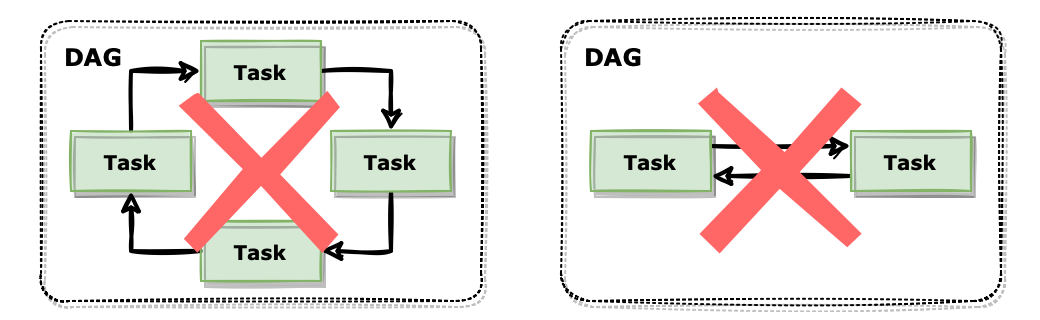

The diagram above was exported from draw.io. Its source (the exported page's mxGraphModel, read from the mxfile embedded in the PNG):
<mxGraphModel dx="1430" dy="801" grid="1" gridSize="10" guides="1" tooltips="1" connect="1" arrows="1" fold="1" page="1" pageScale="1" pageWidth="827" pageHeight="1169" math="0" shadow="0">
  <root>
    <mxCell id="0" />
    <mxCell id="1" parent="0" />
    <mxCell id="2" value="" style="rounded=0;whiteSpace=wrap;html=1;sketch=0;fontFamily=Verdana;fontSize=12;strokeColor=none;" vertex="1" parent="1">
      <mxGeometry x="760" y="880" width="520" height="160" as="geometry" />
    </mxCell>
    <mxCell id="3" value="DAG" style="rounded=1;whiteSpace=wrap;html=1;shadow=1;sketch=1;jiggle=1;curveFitting=1;strokeColor=default;fontFamily=Verdana;fontSize=12;fontColor=default;fillColor=none;dashed=1;dashPattern=1 2;fontStyle=1;align=left;verticalAlign=top;spacingLeft=10;spacingTop=5;arcSize=10;" vertex="1" parent="1">
      <mxGeometry x="780" y="890" width="220" height="140" as="geometry" />
    </mxCell>
    <mxCell id="4" style="edgeStyle=orthogonalEdgeStyle;shape=connector;rounded=0;sketch=1;jiggle=1;curveFitting=1;orthogonalLoop=1;jettySize=auto;html=1;exitX=0.5;exitY=0;exitDx=0;exitDy=0;entryX=0;entryY=0.5;entryDx=0;entryDy=0;labelBackgroundColor=default;strokeColor=default;strokeWidth=2;fontFamily=Helvetica;fontSize=12;fontColor=default;endArrow=classic;" edge="1" source="5" target="7" parent="1">
      <mxGeometry relative="1" as="geometry" />
    </mxCell>
    <mxCell id="5" value="Task" style="rounded=0;whiteSpace=wrap;html=1;shadow=1;sketch=1;jiggle=0.5;curveFitting=1;strokeColor=#82b366;fontFamily=Verdana;fontSize=10;fillColor=#d5e8d4;fontStyle=1;fillStyle=solid;" vertex="1" parent="1">
      <mxGeometry x="795" y="945" width="60" height="30" as="geometry" />
    </mxCell>
    <mxCell id="6" style="edgeStyle=orthogonalEdgeStyle;shape=connector;rounded=0;sketch=1;jiggle=1;curveFitting=1;orthogonalLoop=1;jettySize=auto;html=1;exitX=1;exitY=0.5;exitDx=0;exitDy=0;entryX=0.5;entryY=0;entryDx=0;entryDy=0;labelBackgroundColor=default;strokeColor=default;strokeWidth=2;fontFamily=Helvetica;fontSize=12;fontColor=default;endArrow=classic;" edge="1" source="7" target="12" parent="1">
      <mxGeometry relative="1" as="geometry" />
    </mxCell>
    <mxCell id="7" value="Task" style="rounded=0;whiteSpace=wrap;html=1;shadow=1;sketch=1;jiggle=0.5;curveFitting=1;strokeColor=#82b366;fontFamily=Verdana;fontSize=10;fillColor=#d5e8d4;fontStyle=1;fillStyle=solid;" vertex="1" parent="1">
      <mxGeometry x="860" y="900" width="60" height="30" as="geometry" />
    </mxCell>
    <mxCell id="8" style="edgeStyle=orthogonalEdgeStyle;shape=connector;rounded=0;sketch=1;jiggle=1;curveFitting=1;orthogonalLoop=1;jettySize=auto;html=1;exitX=0;exitY=0.5;exitDx=0;exitDy=0;entryX=0.5;entryY=1;entryDx=0;entryDy=0;labelBackgroundColor=default;strokeColor=default;strokeWidth=2;fontFamily=Helvetica;fontSize=12;fontColor=default;endArrow=classic;" edge="1" source="9" target="5" parent="1">
      <mxGeometry relative="1" as="geometry" />
    </mxCell>
    <mxCell id="9" value="Task" style="rounded=0;whiteSpace=wrap;html=1;shadow=1;sketch=1;jiggle=0.5;curveFitting=1;strokeColor=#82b366;fontFamily=Verdana;fontSize=10;fillColor=#d5e8d4;fontStyle=1;fillStyle=solid;" vertex="1" parent="1">
      <mxGeometry x="860" y="990" width="60" height="30" as="geometry" />
    </mxCell>
    <mxCell id="10" value="DAG" style="rounded=1;whiteSpace=wrap;html=1;shadow=1;sketch=1;jiggle=1;curveFitting=1;strokeColor=default;fontFamily=Verdana;fontSize=12;fontColor=default;fillColor=none;dashed=1;dashPattern=1 2;fontStyle=1;align=left;verticalAlign=top;spacingLeft=10;spacingTop=5;arcSize=10;" vertex="1" parent="1">
      <mxGeometry x="1040" y="890" width="220" height="140" as="geometry" />
    </mxCell>
    <mxCell id="11" style="edgeStyle=orthogonalEdgeStyle;shape=connector;rounded=0;sketch=1;jiggle=1;curveFitting=1;orthogonalLoop=1;jettySize=auto;html=1;exitX=0.5;exitY=1;exitDx=0;exitDy=0;entryX=1;entryY=0.5;entryDx=0;entryDy=0;labelBackgroundColor=default;strokeColor=default;strokeWidth=2;fontFamily=Helvetica;fontSize=12;fontColor=default;endArrow=classic;" edge="1" source="12" target="9" parent="1">
      <mxGeometry relative="1" as="geometry" />
    </mxCell>
    <mxCell id="12" value="Task" style="rounded=0;whiteSpace=wrap;html=1;shadow=1;sketch=1;jiggle=0.5;curveFitting=1;strokeColor=#82b366;fontFamily=Verdana;fontSize=10;fillColor=#d5e8d4;fontStyle=1;fillStyle=solid;" vertex="1" parent="1">
      <mxGeometry x="925" y="945" width="60" height="30" as="geometry" />
    </mxCell>
    <mxCell id="13" style="edgeStyle=orthogonalEdgeStyle;shape=connector;rounded=0;sketch=1;jiggle=1;curveFitting=1;orthogonalLoop=1;jettySize=auto;html=1;exitX=1;exitY=0.25;exitDx=0;exitDy=0;entryX=0;entryY=0.25;entryDx=0;entryDy=0;labelBackgroundColor=default;strokeColor=default;strokeWidth=2;fontFamily=Helvetica;fontSize=12;fontColor=default;endArrow=classic;" edge="1" source="14" target="16" parent="1">
      <mxGeometry relative="1" as="geometry" />
    </mxCell>
    <mxCell id="14" value="Task" style="rounded=0;whiteSpace=wrap;html=1;shadow=1;sketch=1;jiggle=0.5;curveFitting=1;strokeColor=#82b366;fontFamily=Verdana;fontSize=10;fillColor=#d5e8d4;fontStyle=1;fillStyle=solid;" vertex="1" parent="1">
      <mxGeometry x="1055" y="945" width="60" height="30" as="geometry" />
    </mxCell>
    <mxCell id="15" style="edgeStyle=orthogonalEdgeStyle;shape=connector;rounded=0;sketch=1;jiggle=1;curveFitting=1;orthogonalLoop=1;jettySize=auto;html=1;exitX=0;exitY=0.75;exitDx=0;exitDy=0;entryX=1;entryY=0.75;entryDx=0;entryDy=0;labelBackgroundColor=default;strokeColor=default;strokeWidth=2;fontFamily=Helvetica;fontSize=12;fontColor=default;endArrow=classic;" edge="1" source="16" target="14" parent="1">
      <mxGeometry relative="1" as="geometry" />
    </mxCell>
    <mxCell id="16" value="Task" style="rounded=0;whiteSpace=wrap;html=1;shadow=1;sketch=1;jiggle=0.5;curveFitting=1;strokeColor=#82b366;fontFamily=Verdana;fontSize=10;fillColor=#d5e8d4;fontStyle=1;fillStyle=solid;" vertex="1" parent="1">
      <mxGeometry x="1185" y="945" width="60" height="30" as="geometry" />
    </mxCell>
    <mxCell id="17" value="" style="shape=mxgraph.mockup.markup.redX;fillColor=#FF6666;html=1;shadow=0;whiteSpace=wrap;strokeColor=none;sketch=1;jiggle=1;fillStyle=solid;curveFitting=1;fontFamily=Helvetica;fontSize=12;fontColor=#ffffff;" vertex="1" parent="1">
      <mxGeometry x="1110" y="925" width="80" height="80" as="geometry" />
    </mxCell>
    <mxCell id="18" value="" style="shape=mxgraph.mockup.markup.redX;fillColor=#FF6666;html=1;shadow=0;whiteSpace=wrap;strokeColor=none;sketch=1;jiggle=1;fillStyle=solid;curveFitting=1;fontFamily=Helvetica;fontSize=12;fontColor=#ffffff;" vertex="1" parent="1">
      <mxGeometry x="850" y="925" width="80" height="80" as="geometry" />
    </mxCell>
  </root>
</mxGraphModel>